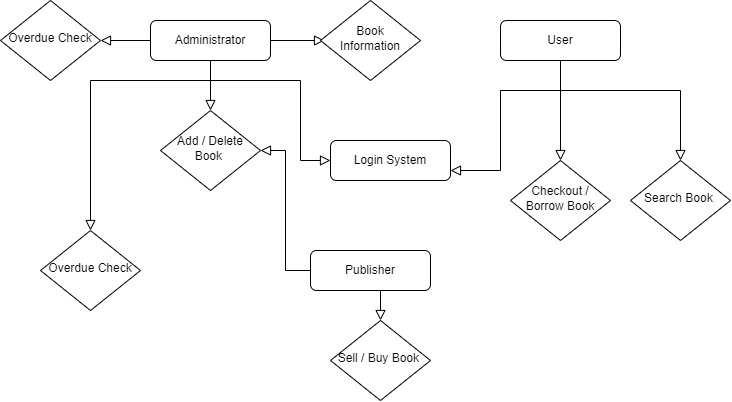

The diagram above was exported from draw.io. Its source (the exported page's mxGraphModel, read from the mxfile embedded in the PNG):
<mxGraphModel dx="1447" dy="772" grid="1" gridSize="10" guides="1" tooltips="1" connect="1" arrows="1" fold="1" page="1" pageScale="1" pageWidth="827" pageHeight="1169" math="0" shadow="0">
  <root>
    <mxCell id="WIyWlLk6GJQsqaUBKTNV-0" />
    <mxCell id="WIyWlLk6GJQsqaUBKTNV-1" parent="WIyWlLk6GJQsqaUBKTNV-0" />
    <mxCell id="WIyWlLk6GJQsqaUBKTNV-2" value="" style="rounded=0;html=1;jettySize=auto;orthogonalLoop=1;fontSize=11;endArrow=block;endFill=0;endSize=8;strokeWidth=1;shadow=0;labelBackgroundColor=none;edgeStyle=orthogonalEdgeStyle;" parent="WIyWlLk6GJQsqaUBKTNV-1" source="WIyWlLk6GJQsqaUBKTNV-3" target="WIyWlLk6GJQsqaUBKTNV-6" edge="1">
      <mxGeometry relative="1" as="geometry" />
    </mxCell>
    <mxCell id="WIyWlLk6GJQsqaUBKTNV-3" value="Administrator" style="rounded=1;whiteSpace=wrap;html=1;fontSize=12;glass=0;strokeWidth=1;shadow=0;" parent="WIyWlLk6GJQsqaUBKTNV-1" vertex="1">
      <mxGeometry x="160" y="80" width="120" height="40" as="geometry" />
    </mxCell>
    <mxCell id="WIyWlLk6GJQsqaUBKTNV-4" value="" style="rounded=0;html=1;jettySize=auto;orthogonalLoop=1;fontSize=11;endArrow=block;endFill=0;endSize=8;strokeWidth=1;shadow=0;labelBackgroundColor=none;edgeStyle=orthogonalEdgeStyle;" parent="WIyWlLk6GJQsqaUBKTNV-1" target="WIyWlLk6GJQsqaUBKTNV-10" edge="1">
      <mxGeometry y="20" relative="1" as="geometry">
        <mxPoint as="offset" />
        <mxPoint x="220" y="120" as="sourcePoint" />
        <Array as="points">
          <mxPoint x="220" y="140" />
          <mxPoint x="100" y="140" />
        </Array>
      </mxGeometry>
    </mxCell>
    <mxCell id="WIyWlLk6GJQsqaUBKTNV-5" value="" style="edgeStyle=orthogonalEdgeStyle;rounded=0;html=1;jettySize=auto;orthogonalLoop=1;fontSize=11;endArrow=block;endFill=0;endSize=8;strokeWidth=1;shadow=0;labelBackgroundColor=none;entryX=0.5;entryY=0;entryDx=0;entryDy=0;exitX=0.5;exitY=1;exitDx=0;exitDy=0;" parent="WIyWlLk6GJQsqaUBKTNV-1" source="WIyWlLk6GJQsqaUBKTNV-7" target="h_TcjtpJXULz7Qf38928-8" edge="1">
      <mxGeometry y="10" relative="1" as="geometry">
        <mxPoint as="offset" />
      </mxGeometry>
    </mxCell>
    <mxCell id="WIyWlLk6GJQsqaUBKTNV-6" value="Add / Delete Book&amp;nbsp;" style="rhombus;whiteSpace=wrap;html=1;shadow=0;fontFamily=Helvetica;fontSize=12;align=center;strokeWidth=1;spacing=6;spacingTop=-4;" parent="WIyWlLk6GJQsqaUBKTNV-1" vertex="1">
      <mxGeometry x="170" y="170" width="100" height="80" as="geometry" />
    </mxCell>
    <mxCell id="WIyWlLk6GJQsqaUBKTNV-7" value="User" style="rounded=1;whiteSpace=wrap;html=1;fontSize=12;glass=0;strokeWidth=1;shadow=0;" parent="WIyWlLk6GJQsqaUBKTNV-1" vertex="1">
      <mxGeometry x="510" y="80" width="120" height="40" as="geometry" />
    </mxCell>
    <mxCell id="WIyWlLk6GJQsqaUBKTNV-8" value="" style="rounded=0;html=1;jettySize=auto;orthogonalLoop=1;fontSize=11;endArrow=block;endFill=0;endSize=8;strokeWidth=1;shadow=0;labelBackgroundColor=none;edgeStyle=orthogonalEdgeStyle;exitX=0.5;exitY=1;exitDx=0;exitDy=0;entryX=0.5;entryY=0;entryDx=0;entryDy=0;" parent="WIyWlLk6GJQsqaUBKTNV-1" source="WIyWlLk6GJQsqaUBKTNV-12" target="h_TcjtpJXULz7Qf38928-12" edge="1">
      <mxGeometry x="0.3333" y="20" relative="1" as="geometry">
        <mxPoint as="offset" />
      </mxGeometry>
    </mxCell>
    <mxCell id="WIyWlLk6GJQsqaUBKTNV-9" value="" style="edgeStyle=orthogonalEdgeStyle;rounded=0;html=1;jettySize=auto;orthogonalLoop=1;fontSize=11;endArrow=block;endFill=0;endSize=8;strokeWidth=1;shadow=0;labelBackgroundColor=none;exitX=0;exitY=0.5;exitDx=0;exitDy=0;entryX=1;entryY=0.5;entryDx=0;entryDy=0;" parent="WIyWlLk6GJQsqaUBKTNV-1" source="WIyWlLk6GJQsqaUBKTNV-12" target="WIyWlLk6GJQsqaUBKTNV-6" edge="1">
      <mxGeometry y="10" relative="1" as="geometry">
        <mxPoint as="offset" />
      </mxGeometry>
    </mxCell>
    <mxCell id="WIyWlLk6GJQsqaUBKTNV-10" value="Overdue Check" style="rhombus;whiteSpace=wrap;html=1;shadow=0;fontFamily=Helvetica;fontSize=12;align=center;strokeWidth=1;spacing=6;spacingTop=-4;" parent="WIyWlLk6GJQsqaUBKTNV-1" vertex="1">
      <mxGeometry x="50" y="290" width="100" height="80" as="geometry" />
    </mxCell>
    <mxCell id="WIyWlLk6GJQsqaUBKTNV-11" value="Login System" style="rounded=1;whiteSpace=wrap;html=1;fontSize=12;glass=0;strokeWidth=1;shadow=0;" parent="WIyWlLk6GJQsqaUBKTNV-1" vertex="1">
      <mxGeometry x="340" y="200" width="120" height="40" as="geometry" />
    </mxCell>
    <mxCell id="WIyWlLk6GJQsqaUBKTNV-12" value="Publisher" style="rounded=1;whiteSpace=wrap;html=1;fontSize=12;glass=0;strokeWidth=1;shadow=0;" parent="WIyWlLk6GJQsqaUBKTNV-1" vertex="1">
      <mxGeometry x="320" y="310" width="120" height="40" as="geometry" />
    </mxCell>
    <mxCell id="h_TcjtpJXULz7Qf38928-1" value="" style="rounded=0;html=1;jettySize=auto;orthogonalLoop=1;fontSize=11;endArrow=block;endFill=0;endSize=8;strokeWidth=1;shadow=0;labelBackgroundColor=none;edgeStyle=orthogonalEdgeStyle;entryX=0;entryY=0.5;entryDx=0;entryDy=0;exitX=1;exitY=0.5;exitDx=0;exitDy=0;" edge="1" parent="WIyWlLk6GJQsqaUBKTNV-1" source="WIyWlLk6GJQsqaUBKTNV-3">
      <mxGeometry relative="1" as="geometry">
        <mxPoint x="230" y="130" as="sourcePoint" />
        <mxPoint x="334" y="100" as="targetPoint" />
      </mxGeometry>
    </mxCell>
    <mxCell id="h_TcjtpJXULz7Qf38928-2" value="Book Information" style="rhombus;whiteSpace=wrap;html=1;shadow=0;fontFamily=Helvetica;fontSize=12;align=center;strokeWidth=1;spacing=6;spacingTop=-4;" vertex="1" parent="WIyWlLk6GJQsqaUBKTNV-1">
      <mxGeometry x="330" y="60" width="100" height="80" as="geometry" />
    </mxCell>
    <mxCell id="h_TcjtpJXULz7Qf38928-4" value="Overdue Check" style="rhombus;whiteSpace=wrap;html=1;shadow=0;fontFamily=Helvetica;fontSize=12;align=center;strokeWidth=1;spacing=6;spacingTop=-4;" vertex="1" parent="WIyWlLk6GJQsqaUBKTNV-1">
      <mxGeometry x="10" y="60" width="100" height="80" as="geometry" />
    </mxCell>
    <mxCell id="h_TcjtpJXULz7Qf38928-5" value="" style="rounded=0;html=1;jettySize=auto;orthogonalLoop=1;fontSize=11;endArrow=block;endFill=0;endSize=8;strokeWidth=1;shadow=0;labelBackgroundColor=none;edgeStyle=orthogonalEdgeStyle;entryX=1;entryY=0.5;entryDx=0;entryDy=0;exitX=0;exitY=0.5;exitDx=0;exitDy=0;" edge="1" parent="WIyWlLk6GJQsqaUBKTNV-1" source="WIyWlLk6GJQsqaUBKTNV-3" target="h_TcjtpJXULz7Qf38928-4">
      <mxGeometry relative="1" as="geometry">
        <mxPoint x="230" y="130" as="sourcePoint" />
        <mxPoint x="230" y="180" as="targetPoint" />
      </mxGeometry>
    </mxCell>
    <mxCell id="h_TcjtpJXULz7Qf38928-8" value="Checkout / Borrow Book" style="rhombus;whiteSpace=wrap;html=1;shadow=0;fontFamily=Helvetica;fontSize=12;align=center;strokeWidth=1;spacing=6;spacingTop=-4;" vertex="1" parent="WIyWlLk6GJQsqaUBKTNV-1">
      <mxGeometry x="520" y="220" width="100" height="80" as="geometry" />
    </mxCell>
    <mxCell id="h_TcjtpJXULz7Qf38928-9" value="Search Book&amp;nbsp;" style="rhombus;whiteSpace=wrap;html=1;shadow=0;fontFamily=Helvetica;fontSize=12;align=center;strokeWidth=1;spacing=6;spacingTop=-4;" vertex="1" parent="WIyWlLk6GJQsqaUBKTNV-1">
      <mxGeometry x="640" y="220" width="100" height="80" as="geometry" />
    </mxCell>
    <mxCell id="h_TcjtpJXULz7Qf38928-10" value="" style="edgeStyle=orthogonalEdgeStyle;rounded=0;html=1;jettySize=auto;orthogonalLoop=1;fontSize=11;endArrow=block;endFill=0;endSize=8;strokeWidth=1;shadow=0;labelBackgroundColor=none;exitX=0.5;exitY=1;exitDx=0;exitDy=0;entryX=0.5;entryY=0;entryDx=0;entryDy=0;" edge="1" parent="WIyWlLk6GJQsqaUBKTNV-1" source="WIyWlLk6GJQsqaUBKTNV-7" target="h_TcjtpJXULz7Qf38928-9">
      <mxGeometry y="10" relative="1" as="geometry">
        <mxPoint as="offset" />
        <mxPoint x="280" y="340" as="sourcePoint" />
        <mxPoint x="330" y="340" as="targetPoint" />
        <Array as="points">
          <mxPoint x="570" y="150" />
          <mxPoint x="690" y="150" />
        </Array>
      </mxGeometry>
    </mxCell>
    <mxCell id="h_TcjtpJXULz7Qf38928-12" value="Sell / Buy Book&amp;nbsp;" style="rhombus;whiteSpace=wrap;html=1;shadow=0;fontFamily=Helvetica;fontSize=12;align=center;strokeWidth=1;spacing=6;spacingTop=-4;" vertex="1" parent="WIyWlLk6GJQsqaUBKTNV-1">
      <mxGeometry x="340" y="380" width="100" height="80" as="geometry" />
    </mxCell>
    <mxCell id="h_TcjtpJXULz7Qf38928-13" value="" style="rounded=0;html=1;jettySize=auto;orthogonalLoop=1;fontSize=11;endArrow=block;endFill=0;endSize=8;strokeWidth=1;shadow=0;labelBackgroundColor=none;edgeStyle=orthogonalEdgeStyle;entryX=0;entryY=0.5;entryDx=0;entryDy=0;" edge="1" parent="WIyWlLk6GJQsqaUBKTNV-1" target="WIyWlLk6GJQsqaUBKTNV-11">
      <mxGeometry y="20" relative="1" as="geometry">
        <mxPoint as="offset" />
        <mxPoint x="220" y="120" as="sourcePoint" />
        <mxPoint x="110" y="300" as="targetPoint" />
        <Array as="points">
          <mxPoint x="220" y="140" />
          <mxPoint x="310" y="140" />
          <mxPoint x="310" y="220" />
        </Array>
      </mxGeometry>
    </mxCell>
    <mxCell id="h_TcjtpJXULz7Qf38928-14" value="" style="rounded=0;html=1;jettySize=auto;orthogonalLoop=1;fontSize=11;endArrow=block;endFill=0;endSize=8;strokeWidth=1;shadow=0;labelBackgroundColor=none;edgeStyle=orthogonalEdgeStyle;entryX=1;entryY=0.5;entryDx=0;entryDy=0;" edge="1" parent="WIyWlLk6GJQsqaUBKTNV-1">
      <mxGeometry y="20" relative="1" as="geometry">
        <mxPoint as="offset" />
        <mxPoint x="570" y="160" as="sourcePoint" />
        <mxPoint x="460" y="230" as="targetPoint" />
        <Array as="points">
          <mxPoint x="570" y="150" />
          <mxPoint x="510" y="150" />
          <mxPoint x="510" y="230" />
        </Array>
      </mxGeometry>
    </mxCell>
  </root>
</mxGraphModel>